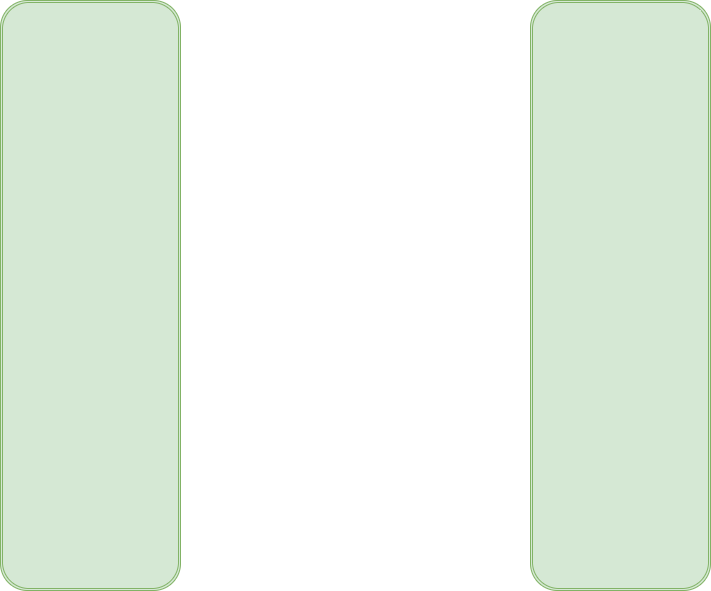

The diagram above was exported from draw.io. Its source (the exported page's mxGraphModel, read from the mxfile embedded in the PNG):
<mxGraphModel dx="1562" dy="830" grid="1" gridSize="10" guides="1" tooltips="1" connect="1" arrows="1" fold="1" page="1" pageScale="1" pageWidth="827" pageHeight="1169" math="0" shadow="0">
  <root>
    <mxCell id="0" />
    <mxCell id="1" parent="0" />
    <mxCell id="w3lJLGgpDl_0jGNf6NBB-2" value="" style="shape=ext;double=1;rounded=1;whiteSpace=wrap;html=1;fillColor=#d5e8d4;strokeColor=#82b366;" parent="1" vertex="1">
      <mxGeometry x="80" y="80" width="180" height="590" as="geometry" />
    </mxCell>
    <mxCell id="w3lJLGgpDl_0jGNf6NBB-3" value="" style="shape=ext;double=1;rounded=1;whiteSpace=wrap;html=1;fillColor=#d5e8d4;strokeColor=#82b366;" parent="1" vertex="1">
      <mxGeometry x="610" y="80" width="180" height="590" as="geometry" />
    </mxCell>
  </root>
</mxGraphModel>